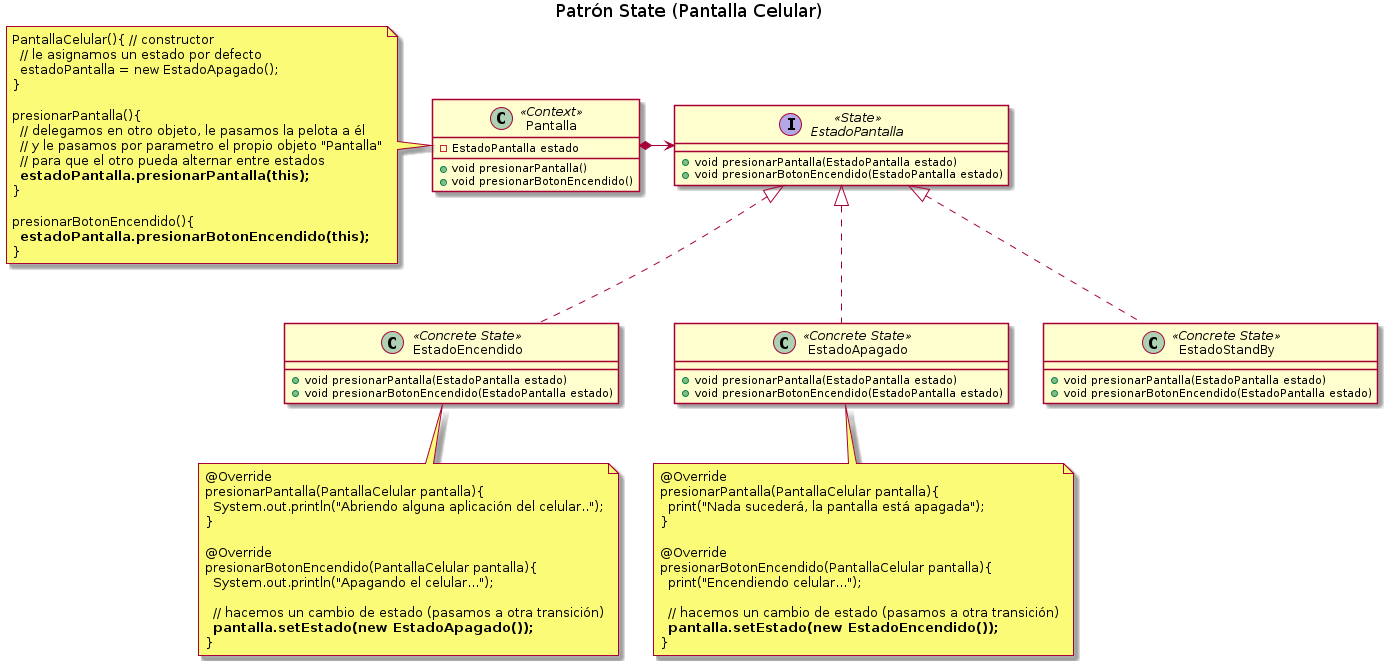

The diagram above was rendered by PlantUML. Its source (embedded in the PNG):
@startuml
Title Patrón State (Pantalla Celular)

' ================
' ==== CLASES ====
' ================

class Pantalla <<Context>>{
    -EstadoPantalla estado
    +void presionarPantalla()
    +void presionarBotonEncendido()
}

interface EstadoPantalla <<State>>{
    +void presionarPantalla(EstadoPantalla estado)
    +void presionarBotonEncendido(EstadoPantalla estado)
}

class EstadoEncendido <<Concrete State>>{
    +void presionarPantalla(EstadoPantalla estado)
    +void presionarBotonEncendido(EstadoPantalla estado)
}

class EstadoApagado <<Concrete State>>{
    +void presionarPantalla(EstadoPantalla estado)
    +void presionarBotonEncendido(EstadoPantalla estado)
}

class EstadoStandBy <<Concrete State>>{
    +void presionarPantalla(EstadoPantalla estado)
    +void presionarBotonEncendido(EstadoPantalla estado)
}


' ================
' == RELACIONES ==
' ================

Pantalla    *-right-> EstadoPantalla

EstadoApagado     .up.|> EstadoPantalla
EstadoEncendido    .up.|> EstadoPantalla
EstadoStandBy     .up.|> EstadoPantalla

' ================
' ==== NOTAS =====
' ================

note left of Pantalla
  PantallaCelular(){ // constructor
    // le asignamos un estado por defecto
    estadoPantalla = new EstadoApagado();
  }

  presionarPantalla(){
    // delegamos en otro objeto, le pasamos la pelota a él
    // y le pasamos por parametro el propio objeto "Pantalla"
    // para que el otro pueda alternar entre estados
    **estadoPantalla.presionarPantalla(this);**
  }

  presionarBotonEncendido(){
    **estadoPantalla.presionarBotonEncendido(this);**
  }
end note

note bottom of EstadoEncendido
  @Override
  presionarPantalla(PantallaCelular pantalla){
    System.out.println("Abriendo alguna aplicación del celular..");
  }

  @Override
  presionarBotonEncendido(PantallaCelular pantalla){
    System.out.println("Apagando el celular...");

    // hacemos un cambio de estado (pasamos a otra transición)
    **pantalla.setEstado(new EstadoApagado());**
  }
end note

note bottom of EstadoApagado
  @Override
  presionarPantalla(PantallaCelular pantalla){
    print("Nada sucederá, la pantalla está apagada");
  }

  @Override
  presionarBotonEncendido(PantallaCelular pantalla){
    print("Encendiendo celular...");

    // hacemos un cambio de estado (pasamos a otra transición)
    **pantalla.setEstado(new EstadoEncendido());**
  }
end note

@enduml